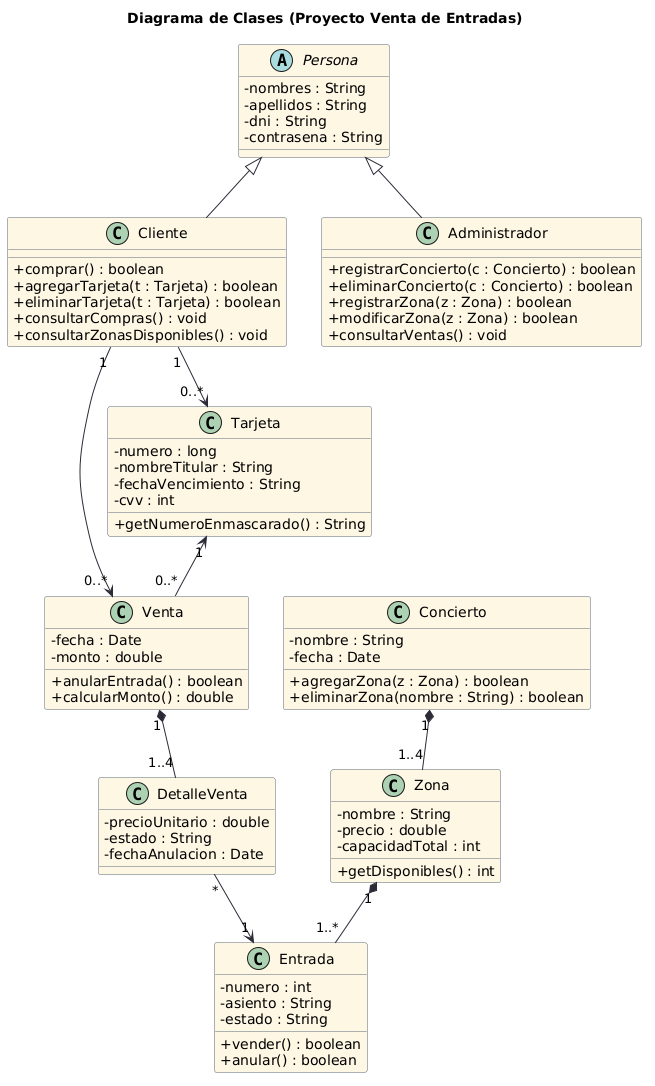

The diagram above was rendered by PlantUML. Its source (embedded in the PNG):
@startuml
title Diagrama de Clases (Proyecto Venta de Entradas)

skinparam classAttributeIconSize 0
skinparam class {
    BackgroundColor #FDF6E3
    BorderColor #586675
    ArrowColor #2c2a36
}

' ===================== PERSONAS =====================

abstract class Persona {
    - nombres : String
    - apellidos : String
    - dni : String
    - contrasena : String
}

class Cliente {
    + comprar() : boolean
    + agregarTarjeta(t : Tarjeta) : boolean
    + eliminarTarjeta(t : Tarjeta) : boolean
    + consultarCompras() : void
    + consultarZonasDisponibles() : void
}

class Administrador {
    + registrarConcierto(c : Concierto) : boolean
    + eliminarConcierto(c : Concierto) : boolean
    + registrarZona(z : Zona) : boolean
    + modificarZona(z : Zona) : boolean
    + consultarVentas() : void
}

Persona <|-- Cliente
Persona <|-- Administrador


' ===================== CONCIERTOS =====================

class Concierto {
    - nombre : String
    - fecha : Date

    + agregarZona(z : Zona) : boolean
    + eliminarZona(nombre : String) : boolean
}

class Zona {
    - nombre : String
    - precio : double
    - capacidadTotal : int

    + getDisponibles() : int
}

class Entrada {
    - numero : int
    - asiento : String
    - estado : String
    ' estado : DISPONIBLE , VENDIDA

    + vender() : boolean
    + anular() : boolean
}


' ===================== VENTAS =====================

class Venta {
    - fecha : Date
    - monto : double

    + anularEntrada() : boolean
    + calcularMonto() : double
}

class DetalleVenta {
    - precioUnitario : double
    - estado : String
    - fechaAnulacion : Date

    ' estado: ACTIVO, ANULADO
}

class Tarjeta {
    - numero : long
    - nombreTitular : String
    - fechaVencimiento : String
    - cvv : int

    + getNumeroEnmascarado() : String
}


' ===================== RELACIONES =====================

Concierto "1" *-- "1..4" Zona
Zona "1" *-- "1..*" Entrada

Cliente "1" --> "0..*" Tarjeta
Cliente "1" --> "0..*" Venta

Tarjeta "1" <-- "0..*" Venta

Venta "1" *-- "1..4" DetalleVenta
DetalleVenta "*" --> "1" Entrada
@enduml